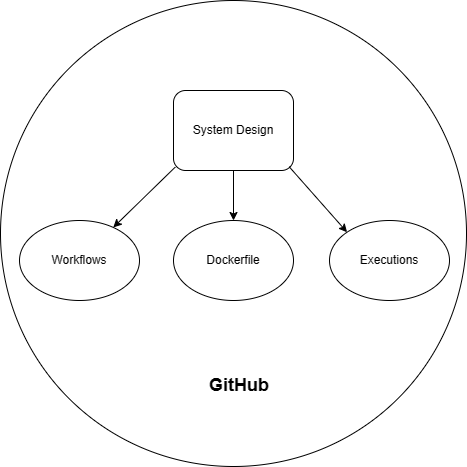

The diagram above was exported from draw.io. Its source (the exported page's mxGraphModel, read from the mxfile embedded in the PNG):
<mxGraphModel dx="880" dy="452" grid="1" gridSize="10" guides="1" tooltips="1" connect="1" arrows="1" fold="1" page="1" pageScale="1" pageWidth="827" pageHeight="1169" math="0" shadow="0">
  <root>
    <mxCell id="WIyWlLk6GJQsqaUBKTNV-0" />
    <mxCell id="WIyWlLk6GJQsqaUBKTNV-1" parent="WIyWlLk6GJQsqaUBKTNV-0" />
    <mxCell id="zTcQ02uSoOxn5UM8TA3u-7" value="" style="ellipse;whiteSpace=wrap;html=1;aspect=fixed;" parent="WIyWlLk6GJQsqaUBKTNV-1" vertex="1">
      <mxGeometry x="181" y="60" width="466" height="466" as="geometry" />
    </mxCell>
    <mxCell id="WIyWlLk6GJQsqaUBKTNV-3" value="System Design" style="rounded=1;whiteSpace=wrap;html=1;fontSize=12;glass=0;strokeWidth=1;shadow=0;" parent="WIyWlLk6GJQsqaUBKTNV-1" vertex="1">
      <mxGeometry x="354" y="150" width="120" height="80" as="geometry" />
    </mxCell>
    <mxCell id="zTcQ02uSoOxn5UM8TA3u-0" value="Workflows" style="ellipse;whiteSpace=wrap;html=1;" parent="WIyWlLk6GJQsqaUBKTNV-1" vertex="1">
      <mxGeometry x="200" y="280" width="120" height="80" as="geometry" />
    </mxCell>
    <mxCell id="zTcQ02uSoOxn5UM8TA3u-1" value="Dockerfile" style="ellipse;whiteSpace=wrap;html=1;" parent="WIyWlLk6GJQsqaUBKTNV-1" vertex="1">
      <mxGeometry x="354" y="280" width="120" height="80" as="geometry" />
    </mxCell>
    <mxCell id="zTcQ02uSoOxn5UM8TA3u-2" value="Executions" style="ellipse;whiteSpace=wrap;html=1;" parent="WIyWlLk6GJQsqaUBKTNV-1" vertex="1">
      <mxGeometry x="510" y="280" width="120" height="80" as="geometry" />
    </mxCell>
    <mxCell id="zTcQ02uSoOxn5UM8TA3u-4" value="" style="endArrow=classic;html=1;rounded=0;exitX=0.015;exitY=0.957;exitDx=0;exitDy=0;exitPerimeter=0;" parent="WIyWlLk6GJQsqaUBKTNV-1" source="WIyWlLk6GJQsqaUBKTNV-3" target="zTcQ02uSoOxn5UM8TA3u-0" edge="1">
      <mxGeometry width="50" height="50" relative="1" as="geometry">
        <mxPoint x="365.6400000000001" y="236.72000000000003" as="sourcePoint" />
        <mxPoint x="298.6821679796126" y="289.42266721611577" as="targetPoint" />
      </mxGeometry>
    </mxCell>
    <mxCell id="zTcQ02uSoOxn5UM8TA3u-5" value="" style="endArrow=classic;html=1;rounded=0;entryX=0.5;entryY=0;entryDx=0;entryDy=0;" parent="WIyWlLk6GJQsqaUBKTNV-1" source="WIyWlLk6GJQsqaUBKTNV-3" target="zTcQ02uSoOxn5UM8TA3u-1" edge="1">
      <mxGeometry width="50" height="50" relative="1" as="geometry">
        <mxPoint x="390" y="250" as="sourcePoint" />
        <mxPoint x="440" y="200" as="targetPoint" />
      </mxGeometry>
    </mxCell>
    <mxCell id="zTcQ02uSoOxn5UM8TA3u-6" value="" style="endArrow=classic;html=1;rounded=0;entryX=0;entryY=0;entryDx=0;entryDy=0;exitX=0.964;exitY=0.953;exitDx=0;exitDy=0;exitPerimeter=0;" parent="WIyWlLk6GJQsqaUBKTNV-1" source="WIyWlLk6GJQsqaUBKTNV-3" target="zTcQ02uSoOxn5UM8TA3u-2" edge="1">
      <mxGeometry width="50" height="50" relative="1" as="geometry">
        <mxPoint x="480" y="240" as="sourcePoint" />
        <mxPoint x="440" y="200" as="targetPoint" />
      </mxGeometry>
    </mxCell>
    <mxCell id="zTcQ02uSoOxn5UM8TA3u-9" value="&lt;font style=&quot;font-size: 18px;&quot;&gt;&lt;b&gt;GitHub&lt;/b&gt;&lt;/font&gt;" style="text;html=1;strokeColor=none;fillColor=none;align=center;verticalAlign=middle;whiteSpace=wrap;rounded=0;" parent="WIyWlLk6GJQsqaUBKTNV-1" vertex="1">
      <mxGeometry x="390.0021679796126" y="430.0026672161158" width="60" height="30" as="geometry" />
    </mxCell>
  </root>
</mxGraphModel>